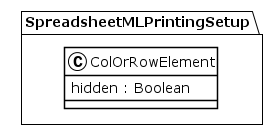

The diagram above was rendered by PlantUML. Its source (embedded in the PNG):
@startuml
!theme plain
package SpreadsheetMLPrintingSetup {
class ColOrRowElement {
	 hidden : Boolean
}
}
@enduml